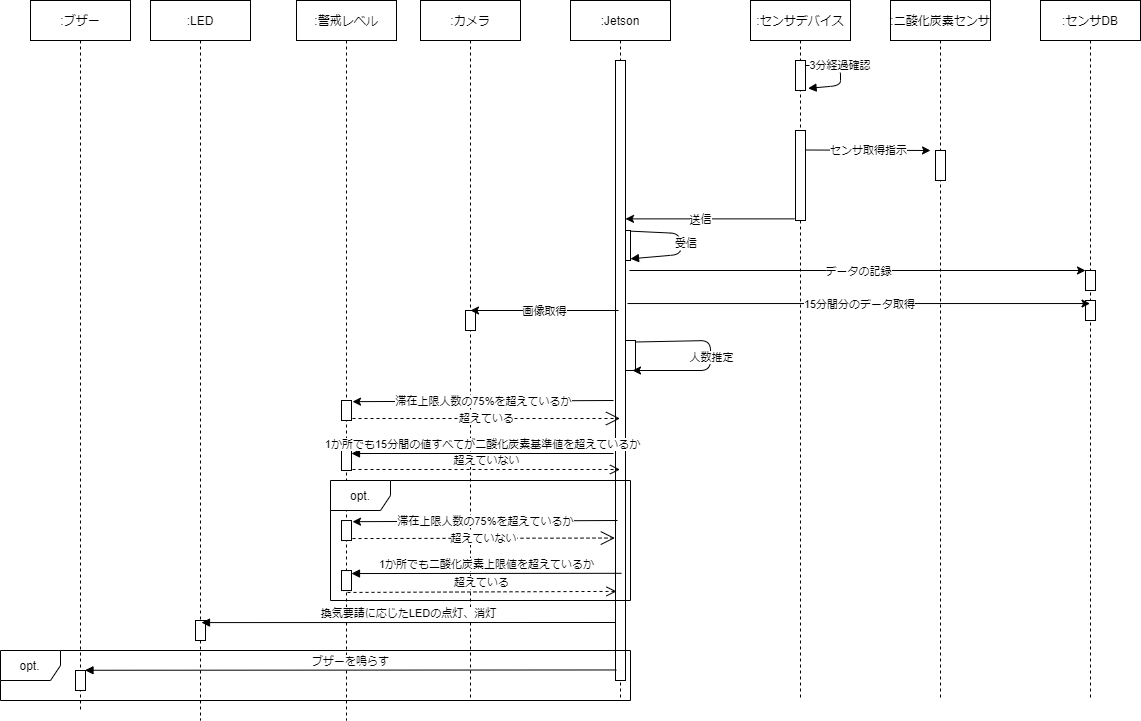

The diagram above was exported from draw.io. Its source (the exported page's mxGraphModel, read from the mxfile embedded in the PNG):
<mxGraphModel dx="1852" dy="556" grid="1" gridSize="10" guides="1" tooltips="1" connect="1" arrows="1" fold="1" page="1" pageScale="1" pageWidth="850" pageHeight="1100" math="0" shadow="0">
  <root>
    <mxCell id="0" />
    <mxCell id="1" parent="0" />
    <mxCell id="AhtBlWaf9p8fjaVPQD88-15" value="" style="points=[];perimeter=orthogonalPerimeter;rounded=0;shadow=0;strokeWidth=1;" parent="1" vertex="1">
      <mxGeometry x="170" y="310" width="10" height="30" as="geometry" />
    </mxCell>
    <mxCell id="3nuBFxr9cyL0pnOWT2aG-1" value=":Jetson" style="shape=umlLifeline;perimeter=lifelinePerimeter;container=1;collapsible=0;recursiveResize=0;rounded=0;shadow=0;strokeWidth=1;" parent="1" vertex="1">
      <mxGeometry x="120" y="80" width="100" height="700" as="geometry" />
    </mxCell>
    <mxCell id="AhtBlWaf9p8fjaVPQD88-24" value="" style="points=[];perimeter=orthogonalPerimeter;rounded=0;shadow=0;strokeWidth=1;" parent="3nuBFxr9cyL0pnOWT2aG-1" vertex="1">
      <mxGeometry x="55" y="340" width="10" height="30" as="geometry" />
    </mxCell>
    <mxCell id="AhtBlWaf9p8fjaVPQD88-25" value="" style="endArrow=classic;html=1;exitX=1;exitY=0.05;exitDx=0;exitDy=0;exitPerimeter=0;" parent="3nuBFxr9cyL0pnOWT2aG-1" source="AhtBlWaf9p8fjaVPQD88-24" edge="1">
      <mxGeometry relative="1" as="geometry">
        <mxPoint x="-90" y="400" as="sourcePoint" />
        <mxPoint x="62" y="370" as="targetPoint" />
        <Array as="points">
          <mxPoint x="140" y="340" />
          <mxPoint x="140" y="370" />
        </Array>
      </mxGeometry>
    </mxCell>
    <mxCell id="AhtBlWaf9p8fjaVPQD88-26" value="人数推定" style="edgeLabel;resizable=0;html=1;align=center;verticalAlign=middle;" parent="AhtBlWaf9p8fjaVPQD88-25" connectable="0" vertex="1">
      <mxGeometry relative="1" as="geometry" />
    </mxCell>
    <mxCell id="a3sav8fHYCB6RavpXzRW-1" value="" style="points=[];perimeter=orthogonalPerimeter;rounded=0;shadow=0;strokeWidth=1;" parent="3nuBFxr9cyL0pnOWT2aG-1" vertex="1">
      <mxGeometry x="45" y="60" width="10" height="620" as="geometry" />
    </mxCell>
    <mxCell id="3nuBFxr9cyL0pnOWT2aG-5" value=":センサデバイス" style="shape=umlLifeline;perimeter=lifelinePerimeter;container=1;collapsible=0;recursiveResize=0;rounded=0;shadow=0;strokeWidth=1;" parent="1" vertex="1">
      <mxGeometry x="300" y="80" width="100" height="700" as="geometry" />
    </mxCell>
    <mxCell id="3nuBFxr9cyL0pnOWT2aG-6" value="" style="points=[];perimeter=orthogonalPerimeter;rounded=0;shadow=0;strokeWidth=1;" parent="3nuBFxr9cyL0pnOWT2aG-5" vertex="1">
      <mxGeometry x="45" y="130" width="10" height="90" as="geometry" />
    </mxCell>
    <mxCell id="3nuBFxr9cyL0pnOWT2aG-2" value="" style="points=[];perimeter=orthogonalPerimeter;rounded=0;shadow=0;strokeWidth=1;" parent="3nuBFxr9cyL0pnOWT2aG-5" vertex="1">
      <mxGeometry x="45" y="60" width="10" height="30" as="geometry" />
    </mxCell>
    <mxCell id="3nuBFxr9cyL0pnOWT2aG-8" value="3分経過確認" style="verticalAlign=bottom;endArrow=block;shadow=0;strokeWidth=1;entryX=1.257;entryY=0.929;entryDx=0;entryDy=0;entryPerimeter=0;" parent="3nuBFxr9cyL0pnOWT2aG-5" source="3nuBFxr9cyL0pnOWT2aG-2" target="3nuBFxr9cyL0pnOWT2aG-2" edge="1">
      <mxGeometry relative="1" as="geometry">
        <mxPoint x="145" y="70" as="sourcePoint" />
        <mxPoint x="110" y="75" as="targetPoint" />
        <Array as="points">
          <mxPoint x="90" y="75" />
        </Array>
      </mxGeometry>
    </mxCell>
    <mxCell id="AhtBlWaf9p8fjaVPQD88-3" value=":二酸化炭素センサ" style="shape=umlLifeline;perimeter=lifelinePerimeter;container=1;collapsible=0;recursiveResize=0;rounded=0;shadow=0;strokeWidth=1;" parent="1" vertex="1">
      <mxGeometry x="440" y="80" width="100" height="700" as="geometry" />
    </mxCell>
    <mxCell id="AhtBlWaf9p8fjaVPQD88-4" value="" style="points=[];perimeter=orthogonalPerimeter;rounded=0;shadow=0;strokeWidth=1;" parent="AhtBlWaf9p8fjaVPQD88-3" vertex="1">
      <mxGeometry x="45" y="150" width="10" height="30" as="geometry" />
    </mxCell>
    <mxCell id="AhtBlWaf9p8fjaVPQD88-7" value="" style="endArrow=classic;html=1;" parent="1" edge="1">
      <mxGeometry relative="1" as="geometry">
        <mxPoint x="355" y="229.5" as="sourcePoint" />
        <mxPoint x="480" y="230" as="targetPoint" />
      </mxGeometry>
    </mxCell>
    <mxCell id="AhtBlWaf9p8fjaVPQD88-8" value="センサ取得指示" style="edgeLabel;resizable=0;html=1;align=center;verticalAlign=middle;" parent="AhtBlWaf9p8fjaVPQD88-7" connectable="0" vertex="1">
      <mxGeometry relative="1" as="geometry" />
    </mxCell>
    <mxCell id="AhtBlWaf9p8fjaVPQD88-13" value="" style="endArrow=classic;html=1;exitX=-0.1;exitY=0.982;exitDx=0;exitDy=0;exitPerimeter=0;" parent="1" source="3nuBFxr9cyL0pnOWT2aG-6" target="a3sav8fHYCB6RavpXzRW-1" edge="1">
      <mxGeometry relative="1" as="geometry">
        <mxPoint x="230" y="390" as="sourcePoint" />
        <mxPoint x="190" y="298" as="targetPoint" />
      </mxGeometry>
    </mxCell>
    <mxCell id="AhtBlWaf9p8fjaVPQD88-14" value="送信" style="edgeLabel;resizable=0;html=1;align=center;verticalAlign=middle;" parent="AhtBlWaf9p8fjaVPQD88-13" connectable="0" vertex="1">
      <mxGeometry relative="1" as="geometry">
        <mxPoint x="-10" as="offset" />
      </mxGeometry>
    </mxCell>
    <mxCell id="AhtBlWaf9p8fjaVPQD88-17" value="受信" style="verticalAlign=bottom;endArrow=block;shadow=0;strokeWidth=1;entryX=1;entryY=0.944;entryDx=0;entryDy=0;entryPerimeter=0;exitX=1.033;exitY=0.022;exitDx=0;exitDy=0;exitPerimeter=0;" parent="1" source="AhtBlWaf9p8fjaVPQD88-15" target="AhtBlWaf9p8fjaVPQD88-15" edge="1">
      <mxGeometry x="0.1268" y="6" relative="1" as="geometry">
        <mxPoint x="230" y="380" as="sourcePoint" />
        <mxPoint x="232.57000000000005" y="402.8699999999999" as="targetPoint" />
        <Array as="points">
          <mxPoint x="230" y="313" />
          <mxPoint x="230" y="334" />
        </Array>
        <mxPoint as="offset" />
      </mxGeometry>
    </mxCell>
    <mxCell id="AhtBlWaf9p8fjaVPQD88-18" value=":カメラ" style="shape=umlLifeline;perimeter=lifelinePerimeter;container=1;collapsible=0;recursiveResize=0;rounded=0;shadow=0;strokeWidth=1;" parent="1" vertex="1">
      <mxGeometry x="-30" y="80" width="100" height="700" as="geometry" />
    </mxCell>
    <mxCell id="AhtBlWaf9p8fjaVPQD88-19" value="" style="points=[];perimeter=orthogonalPerimeter;rounded=0;shadow=0;strokeWidth=1;" parent="AhtBlWaf9p8fjaVPQD88-18" vertex="1">
      <mxGeometry x="45" y="310" width="10" height="20" as="geometry" />
    </mxCell>
    <mxCell id="AhtBlWaf9p8fjaVPQD88-22" value="" style="endArrow=classic;html=1;" parent="1" edge="1">
      <mxGeometry relative="1" as="geometry">
        <mxPoint x="168" y="390" as="sourcePoint" />
        <mxPoint x="20" y="390" as="targetPoint" />
      </mxGeometry>
    </mxCell>
    <mxCell id="AhtBlWaf9p8fjaVPQD88-23" value="画像取得" style="edgeLabel;resizable=0;html=1;align=center;verticalAlign=middle;" parent="AhtBlWaf9p8fjaVPQD88-22" connectable="0" vertex="1">
      <mxGeometry relative="1" as="geometry" />
    </mxCell>
    <mxCell id="AhtBlWaf9p8fjaVPQD88-27" value=":警戒レベル" style="shape=umlLifeline;perimeter=lifelinePerimeter;container=1;collapsible=0;recursiveResize=0;rounded=0;shadow=0;strokeWidth=1;" parent="1" vertex="1">
      <mxGeometry x="-154" y="80" width="100" height="720" as="geometry" />
    </mxCell>
    <mxCell id="AhtBlWaf9p8fjaVPQD88-28" value="" style="points=[];perimeter=orthogonalPerimeter;rounded=0;shadow=0;strokeWidth=1;" parent="AhtBlWaf9p8fjaVPQD88-27" vertex="1">
      <mxGeometry x="45" y="400" width="10" height="20" as="geometry" />
    </mxCell>
    <mxCell id="izW-ySft15oDVku4Pswn-2" value="" style="points=[];perimeter=orthogonalPerimeter;rounded=0;shadow=0;strokeWidth=1;" parent="AhtBlWaf9p8fjaVPQD88-27" vertex="1">
      <mxGeometry x="45" y="450" width="10" height="20" as="geometry" />
    </mxCell>
    <mxCell id="AhtBlWaf9p8fjaVPQD88-30" value="" style="endArrow=classic;html=1;entryX=1.1;entryY=0.058;entryDx=0;entryDy=0;entryPerimeter=0;" parent="1" target="AhtBlWaf9p8fjaVPQD88-28" edge="1">
      <mxGeometry relative="1" as="geometry">
        <mxPoint x="163" y="480" as="sourcePoint" />
        <mxPoint x="130" y="480" as="targetPoint" />
      </mxGeometry>
    </mxCell>
    <mxCell id="AhtBlWaf9p8fjaVPQD88-31" value="滞在上限人数の75%を超えているか" style="edgeLabel;resizable=0;html=1;align=center;verticalAlign=middle;" parent="AhtBlWaf9p8fjaVPQD88-30" connectable="0" vertex="1">
      <mxGeometry relative="1" as="geometry" />
    </mxCell>
    <mxCell id="AhtBlWaf9p8fjaVPQD88-32" value="超えている" style="endArrow=open;endSize=12;dashed=1;html=1;exitX=1.1;exitY=0.9;exitDx=0;exitDy=0;exitPerimeter=0;" parent="1" source="AhtBlWaf9p8fjaVPQD88-28" target="3nuBFxr9cyL0pnOWT2aG-1" edge="1">
      <mxGeometry width="160" relative="1" as="geometry">
        <mxPoint y="480" as="sourcePoint" />
        <mxPoint x="170" y="498" as="targetPoint" />
      </mxGeometry>
    </mxCell>
    <mxCell id="AhtBlWaf9p8fjaVPQD88-35" value="1か所でも15分間の値すべてが二酸化炭素基準値を超えているか" style="html=1;verticalAlign=bottom;endArrow=block;entryX=1;entryY=0.15;entryDx=0;entryDy=0;entryPerimeter=0;" parent="1" target="izW-ySft15oDVku4Pswn-2" edge="1">
      <mxGeometry width="80" relative="1" as="geometry">
        <mxPoint x="163" y="533" as="sourcePoint" />
        <mxPoint x="-100" y="540" as="targetPoint" />
      </mxGeometry>
    </mxCell>
    <mxCell id="AhtBlWaf9p8fjaVPQD88-37" value="超えていない" style="html=1;verticalAlign=bottom;endArrow=open;dashed=1;endSize=8;exitX=1.1;exitY=0.95;exitDx=0;exitDy=0;exitPerimeter=0;" parent="1" source="izW-ySft15oDVku4Pswn-2" target="3nuBFxr9cyL0pnOWT2aG-1" edge="1">
      <mxGeometry relative="1" as="geometry">
        <mxPoint x="-20" y="560" as="sourcePoint" />
        <mxPoint x="160" y="552" as="targetPoint" />
      </mxGeometry>
    </mxCell>
    <mxCell id="AhtBlWaf9p8fjaVPQD88-42" value=":LED" style="shape=umlLifeline;perimeter=lifelinePerimeter;container=1;collapsible=0;recursiveResize=0;rounded=0;shadow=0;strokeWidth=1;" parent="1" vertex="1">
      <mxGeometry x="-300" y="80" width="100" height="720" as="geometry" />
    </mxCell>
    <mxCell id="AhtBlWaf9p8fjaVPQD88-43" value="" style="points=[];perimeter=orthogonalPerimeter;rounded=0;shadow=0;strokeWidth=1;" parent="AhtBlWaf9p8fjaVPQD88-42" vertex="1">
      <mxGeometry x="45" y="620" width="10" height="20" as="geometry" />
    </mxCell>
    <mxCell id="AhtBlWaf9p8fjaVPQD88-44" value="換気要請に応じたLEDの点灯、消灯" style="html=1;verticalAlign=bottom;endArrow=block;entryX=0.51;entryY=0.864;entryDx=0;entryDy=0;entryPerimeter=0;" parent="1" target="AhtBlWaf9p8fjaVPQD88-42" edge="1">
      <mxGeometry width="80" relative="1" as="geometry">
        <mxPoint x="165" y="702" as="sourcePoint" />
        <mxPoint x="70" y="480" as="targetPoint" />
      </mxGeometry>
    </mxCell>
    <mxCell id="icjhhGCmEopqz-Sam1Yj-4" value="" style="points=[];perimeter=orthogonalPerimeter;rounded=0;shadow=0;strokeWidth=1;" parent="1" vertex="1">
      <mxGeometry x="-109" y="600.04" width="10" height="20" as="geometry" />
    </mxCell>
    <mxCell id="icjhhGCmEopqz-Sam1Yj-5" value="" style="points=[];perimeter=orthogonalPerimeter;rounded=0;shadow=0;strokeWidth=1;" parent="1" vertex="1">
      <mxGeometry x="-109" y="650.04" width="10" height="20" as="geometry" />
    </mxCell>
    <mxCell id="icjhhGCmEopqz-Sam1Yj-6" value="" style="endArrow=classic;html=1;exitX=0.47;exitY=0.606;exitDx=0;exitDy=0;exitPerimeter=0;entryX=1.1;entryY=0.058;entryDx=0;entryDy=0;entryPerimeter=0;" parent="1" target="icjhhGCmEopqz-Sam1Yj-4" edge="1">
      <mxGeometry relative="1" as="geometry">
        <mxPoint x="167" y="600" as="sourcePoint" />
        <mxPoint x="130" y="600.04" as="targetPoint" />
      </mxGeometry>
    </mxCell>
    <mxCell id="icjhhGCmEopqz-Sam1Yj-7" value="滞在上限人数の75%を超えているか" style="edgeLabel;resizable=0;html=1;align=center;verticalAlign=middle;" parent="icjhhGCmEopqz-Sam1Yj-6" connectable="0" vertex="1">
      <mxGeometry relative="1" as="geometry" />
    </mxCell>
    <mxCell id="icjhhGCmEopqz-Sam1Yj-8" value="超えていない" style="endArrow=open;endSize=12;dashed=1;html=1;exitX=1.1;exitY=0.9;exitDx=0;exitDy=0;exitPerimeter=0;entryX=-0.067;entryY=0.65;entryDx=0;entryDy=0;entryPerimeter=0;" parent="1" source="icjhhGCmEopqz-Sam1Yj-4" edge="1">
      <mxGeometry width="160" relative="1" as="geometry">
        <mxPoint y="600.04" as="sourcePoint" />
        <mxPoint x="164.32999999999993" y="617.54" as="targetPoint" />
      </mxGeometry>
    </mxCell>
    <mxCell id="icjhhGCmEopqz-Sam1Yj-9" value="1か所でも二酸化炭素上限値を超えているか" style="html=1;verticalAlign=bottom;endArrow=block;exitX=0.51;exitY=0.686;exitDx=0;exitDy=0;exitPerimeter=0;entryX=1;entryY=0.15;entryDx=0;entryDy=0;entryPerimeter=0;" parent="1" target="icjhhGCmEopqz-Sam1Yj-5" edge="1">
      <mxGeometry width="80" relative="1" as="geometry">
        <mxPoint x="171" y="652.8" as="sourcePoint" />
        <mxPoint x="-100" y="660.04" as="targetPoint" />
      </mxGeometry>
    </mxCell>
    <mxCell id="icjhhGCmEopqz-Sam1Yj-10" value="超えている" style="html=1;verticalAlign=bottom;endArrow=open;dashed=1;endSize=8;exitX=0.51;exitY=0.726;exitDx=0;exitDy=0;exitPerimeter=0;entryX=0.1;entryY=0.747;entryDx=0;entryDy=0;entryPerimeter=0;" parent="1" edge="1">
      <mxGeometry relative="1" as="geometry">
        <mxPoint x="-103" y="671.9399999999998" as="sourcePoint" />
        <mxPoint x="166" y="670.8899999999999" as="targetPoint" />
      </mxGeometry>
    </mxCell>
    <mxCell id="uKRJfO5WW5d80HgxywLe-1" value=":ブザー" style="shape=umlLifeline;perimeter=lifelinePerimeter;container=1;collapsible=0;recursiveResize=0;rounded=0;shadow=0;strokeWidth=1;" parent="1" vertex="1">
      <mxGeometry x="-420" y="80" width="100" height="710" as="geometry" />
    </mxCell>
    <mxCell id="uKRJfO5WW5d80HgxywLe-2" value="" style="points=[];perimeter=orthogonalPerimeter;rounded=0;shadow=0;strokeWidth=1;" parent="uKRJfO5WW5d80HgxywLe-1" vertex="1">
      <mxGeometry x="45" y="670" width="10" height="20" as="geometry" />
    </mxCell>
    <mxCell id="uKRJfO5WW5d80HgxywLe-3" value="ブザーを鳴らす" style="html=1;verticalAlign=bottom;endArrow=block;entryX=0.948;entryY=-0.012;entryDx=0;entryDy=0;entryPerimeter=0;exitX=0.09;exitY=0.983;exitDx=0;exitDy=0;exitPerimeter=0;" parent="1" source="a3sav8fHYCB6RavpXzRW-1" target="uKRJfO5WW5d80HgxywLe-2" edge="1">
      <mxGeometry width="80" relative="1" as="geometry">
        <mxPoint x="160" y="744" as="sourcePoint" />
        <mxPoint x="-363" y="744" as="targetPoint" />
      </mxGeometry>
    </mxCell>
    <mxCell id="-0asHsgWUs7USOmgkvHy-1" value=":センサDB" style="shape=umlLifeline;perimeter=lifelinePerimeter;container=1;collapsible=0;recursiveResize=0;rounded=0;shadow=0;strokeWidth=1;" parent="1" vertex="1">
      <mxGeometry x="590" y="80" width="100" height="700" as="geometry" />
    </mxCell>
    <mxCell id="-0asHsgWUs7USOmgkvHy-2" value="" style="points=[];perimeter=orthogonalPerimeter;rounded=0;shadow=0;strokeWidth=1;" parent="-0asHsgWUs7USOmgkvHy-1" vertex="1">
      <mxGeometry x="45" y="270" width="10" height="20" as="geometry" />
    </mxCell>
    <mxCell id="-0asHsgWUs7USOmgkvHy-9" value="" style="points=[];perimeter=orthogonalPerimeter;rounded=0;shadow=0;strokeWidth=1;" parent="-0asHsgWUs7USOmgkvHy-1" vertex="1">
      <mxGeometry x="45" y="300" width="10" height="20" as="geometry" />
    </mxCell>
    <mxCell id="-0asHsgWUs7USOmgkvHy-3" value="" style="endArrow=classic;html=1;" parent="1" edge="1" target="-0asHsgWUs7USOmgkvHy-2">
      <mxGeometry relative="1" as="geometry">
        <mxPoint x="179" y="350" as="sourcePoint" />
        <mxPoint x="630" y="350" as="targetPoint" />
      </mxGeometry>
    </mxCell>
    <mxCell id="-0asHsgWUs7USOmgkvHy-4" value="データの記録" style="edgeLabel;resizable=0;html=1;align=center;verticalAlign=middle;" parent="-0asHsgWUs7USOmgkvHy-3" connectable="0" vertex="1">
      <mxGeometry relative="1" as="geometry" />
    </mxCell>
    <mxCell id="-0asHsgWUs7USOmgkvHy-7" value="" style="endArrow=classic;html=1;exitX=1.2;exitY=0.392;exitDx=0;exitDy=0;exitPerimeter=0;" parent="1" source="a3sav8fHYCB6RavpXzRW-1" target="-0asHsgWUs7USOmgkvHy-1" edge="1">
      <mxGeometry relative="1" as="geometry">
        <mxPoint x="170" y="350" as="sourcePoint" />
        <mxPoint x="630" y="350" as="targetPoint" />
      </mxGeometry>
    </mxCell>
    <mxCell id="-0asHsgWUs7USOmgkvHy-8" value="15分間分のデータ取得" style="edgeLabel;resizable=0;html=1;align=center;verticalAlign=middle;" parent="-0asHsgWUs7USOmgkvHy-7" connectable="0" vertex="1">
      <mxGeometry relative="1" as="geometry" />
    </mxCell>
    <mxCell id="icjhhGCmEopqz-Sam1Yj-1" value="opt." style="shape=umlFrame;whiteSpace=wrap;html=1;" parent="1" vertex="1">
      <mxGeometry x="-120" y="560" width="300" height="120" as="geometry" />
    </mxCell>
    <mxCell id="jjApj68foDYgC4_av9dL-1" value="opt." style="shape=umlFrame;whiteSpace=wrap;html=1;" parent="1" vertex="1">
      <mxGeometry x="-450" y="730" width="630" height="50" as="geometry" />
    </mxCell>
  </root>
</mxGraphModel>